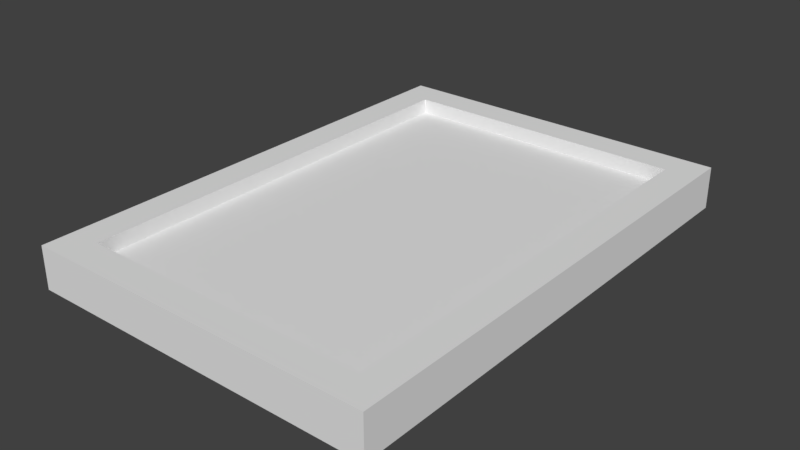 # Source: mona_lisa_rect.blend  (saved by Blender 2.79.0; exported with 4.5.12 LTS)
import bpy
from mathutils import Matrix  # noqa: F401  (used for matrix-valued properties, if any)

bpy.ops.wm.read_factory_settings(use_empty=True)
scene = bpy.context.scene
scene.name = 'Scene'

# ---- collections
col_collection_1 = bpy.data.collections.new('Collection 1'); scene.collection.children.link(col_collection_1)

# ---- world
world_world = bpy.data.worlds.new('World'); scene.world = world_world
world_world.color = (0.05088, 0.05088, 0.05088)
world_world.use_sun_shadow = False
world_world.sun_shadow_jitter_overblur = 0.0
world_world.cycles.sampling_method = 'MANUAL'

# ---- meshes
me_cube = bpy.data.meshes.new('Cube')
me_cube.from_pydata([(-3.183, -4.467, -0.2461), (-2.612, -3.896, 0.2461), (-3.183, 4.495, -0.2461), (-2.612, 3.925, 0.2461), (3.183, -4.467, -0.2461), (2.612, -3.896, 0.2461), (3.183, 4.495, -0.2461), (2.612, 3.925, 0.2461), (-3.183, -4.467, 0.2461), (-3.183, 4.495, 0.2461), (3.183, 4.495, 0.2461), (3.183, -4.467, 0.2461), (-3.183, -4.467, 0.5147), (-3.183, 4.495, 0.5147), (3.183, 4.495, 0.5147), (3.183, -4.467, 0.5147), (-2.612, -3.896, 0.5147), (-2.612, 3.925, 0.5147), (2.612, 3.925, 0.5147), (2.612, -3.896, 0.5147)], [], [(0, 8, 9, 2), (2, 9, 10, 6), (6, 10, 11, 4), (4, 11, 8, 0), (2, 6, 4, 0), (7, 3, 1, 5), (9, 8, 12, 13), (3, 7, 18, 17), (5, 1, 16, 19), (11, 10, 14, 15), (16, 17, 13, 12), (17, 18, 14, 13), (18, 19, 15, 14), (19, 16, 12, 15), (8, 11, 15, 12), (10, 9, 13, 14), (7, 5, 19, 18), (1, 3, 17, 16)])
_uv = me_cube.uv_layers.new(name='UVMap')
_uv.uv.foreach_set('vector', [0.04174, 0.0861, 0.043, 0.0861, 0.043, 0.1007, 0.04174, 0.1007, 0.01095, 0.1105, 0.0105, 0.1091, 0.02566, 0.1043, 0.0269, 0.1053, 0.0269, 0.1053, 0.02566, 0.1043, 0.02588, 0.0912, 0.02718, 0.09016, 0.02718, 0.09016, 0.02588, 0.0912, 0.01039, 0.08751, 0.01073, 0.0861, 0.04174, 0.1007, 0.02719, 0.1007, 0.02719, 0.0861, 0.04174, 0.0861, 0.4236, 0.9268, 0.3878, 0.934, 0.3887, 0.8874, 0.4231, 0.8972, 0.043, 0.1007, 0.043, 0.0861, 0.04369, 0.0861, 0.04369, 0.1007, 0.01164, 0.1062, 0.02378, 0.1029, 0.02445, 0.1034, 0.0109, 0.1073, 0.02412, 0.09282, 0.01197, 0.09011, 0.01091, 0.08923, 0.02466, 0.09217, 0.02588, 0.0912, 0.02566, 0.1043, 0.0249, 0.1038, 0.02526, 0.09175, 0.01091, 0.08923, 0.0109, 0.1073, 0.01021, 0.1081, 0.01021, 0.08827, 0.0109, 0.1073, 0.02445, 0.1034, 0.0249, 0.1038, 0.01021, 0.1081, 0.02445, 0.1034, 0.02466, 0.09217, 0.02526, 0.09175, 0.0249, 0.1038, 0.02466, 0.09217, 0.01091, 0.08923, 0.01021, 0.08827, 0.02526, 0.09175, 0.01039, 0.08751, 0.02588, 0.0912, 0.02526, 0.09175, 0.01021, 0.08827, 0.02566, 0.1043, 0.0105, 0.1091, 0.01021, 0.1081, 0.0249, 0.1038, 0.02378, 0.1029, 0.02412, 0.09282, 0.02466, 0.09217, 0.02445, 0.1034, 0.01197, 0.09011, 0.01164, 0.1062, 0.0109, 0.1073, 0.01091, 0.08923])
me_cube.use_remesh_preserve_volume = False
me_cube.use_remesh_preserve_attributes = False
me_cube.use_mirror_vertex_groups = False
me_cube.update()

# ---- objects
ob_cube = bpy.data.objects.new('Cube', me_cube)

# ---- transforms, parenting, visibility, modifiers, constraints
ob_cube.location = (0.0, 0.0, 0.0)
ob_cube.lineart.crease_threshold = 0.0

# ---- collection membership
col_collection_1.objects.link(ob_cube)

# ---- scene / render settings (as saved in the file)
scene.frame_start = 1; scene.frame_end = 250; scene.frame_set(1)
scene.render.engine = 'CYCLES'
scene.render.resolution_percentage = 50
scene.render.dither_intensity = 0.0
scene.cycles.use_denoising = False
scene.cycles.samples = 128
scene.cycles.sampling_pattern = 'TABULATED_SOBOL'
scene.cycles.use_adaptive_sampling = False
scene.cycles.use_light_tree = False
scene.cycles.blur_glossy = 0.0
scene.cycles.sample_clamp_indirect = 0.0
scene.view_settings.view_transform = 'Standard'
bpy.context.view_layer.update()

# ---- added for rendering (the .blend has no active camera and no usable light): camera, sun
cam_auto = bpy.data.cameras.new('AutoCamera')
cam_auto.lens = 50.0
cam_auto.sensor_width = 36.0
cam_auto.clip_end = 1000.0
ob_auto_camera = bpy.data.objects.new('AutoCamera', cam_auto)
scene.collection.objects.link(ob_auto_camera)
ob_auto_camera.location = (10.195, -12.2198, 8.29035)
ob_auto_camera.rotation_euler = (1.09748, -7.21219e-08, 0.694738)
scene.camera = ob_auto_camera
light_auto_sun = bpy.data.lights.new('AutoSun', 'SUN')
light_auto_sun.energy = 3.0
light_auto_sun.angle = 0.0523599
ob_auto_sun = bpy.data.objects.new('AutoSun', light_auto_sun)
scene.collection.objects.link(ob_auto_sun)
ob_auto_sun.rotation_euler = (0.872665, 0.174533, 0.523599)
bpy.context.view_layer.update()
